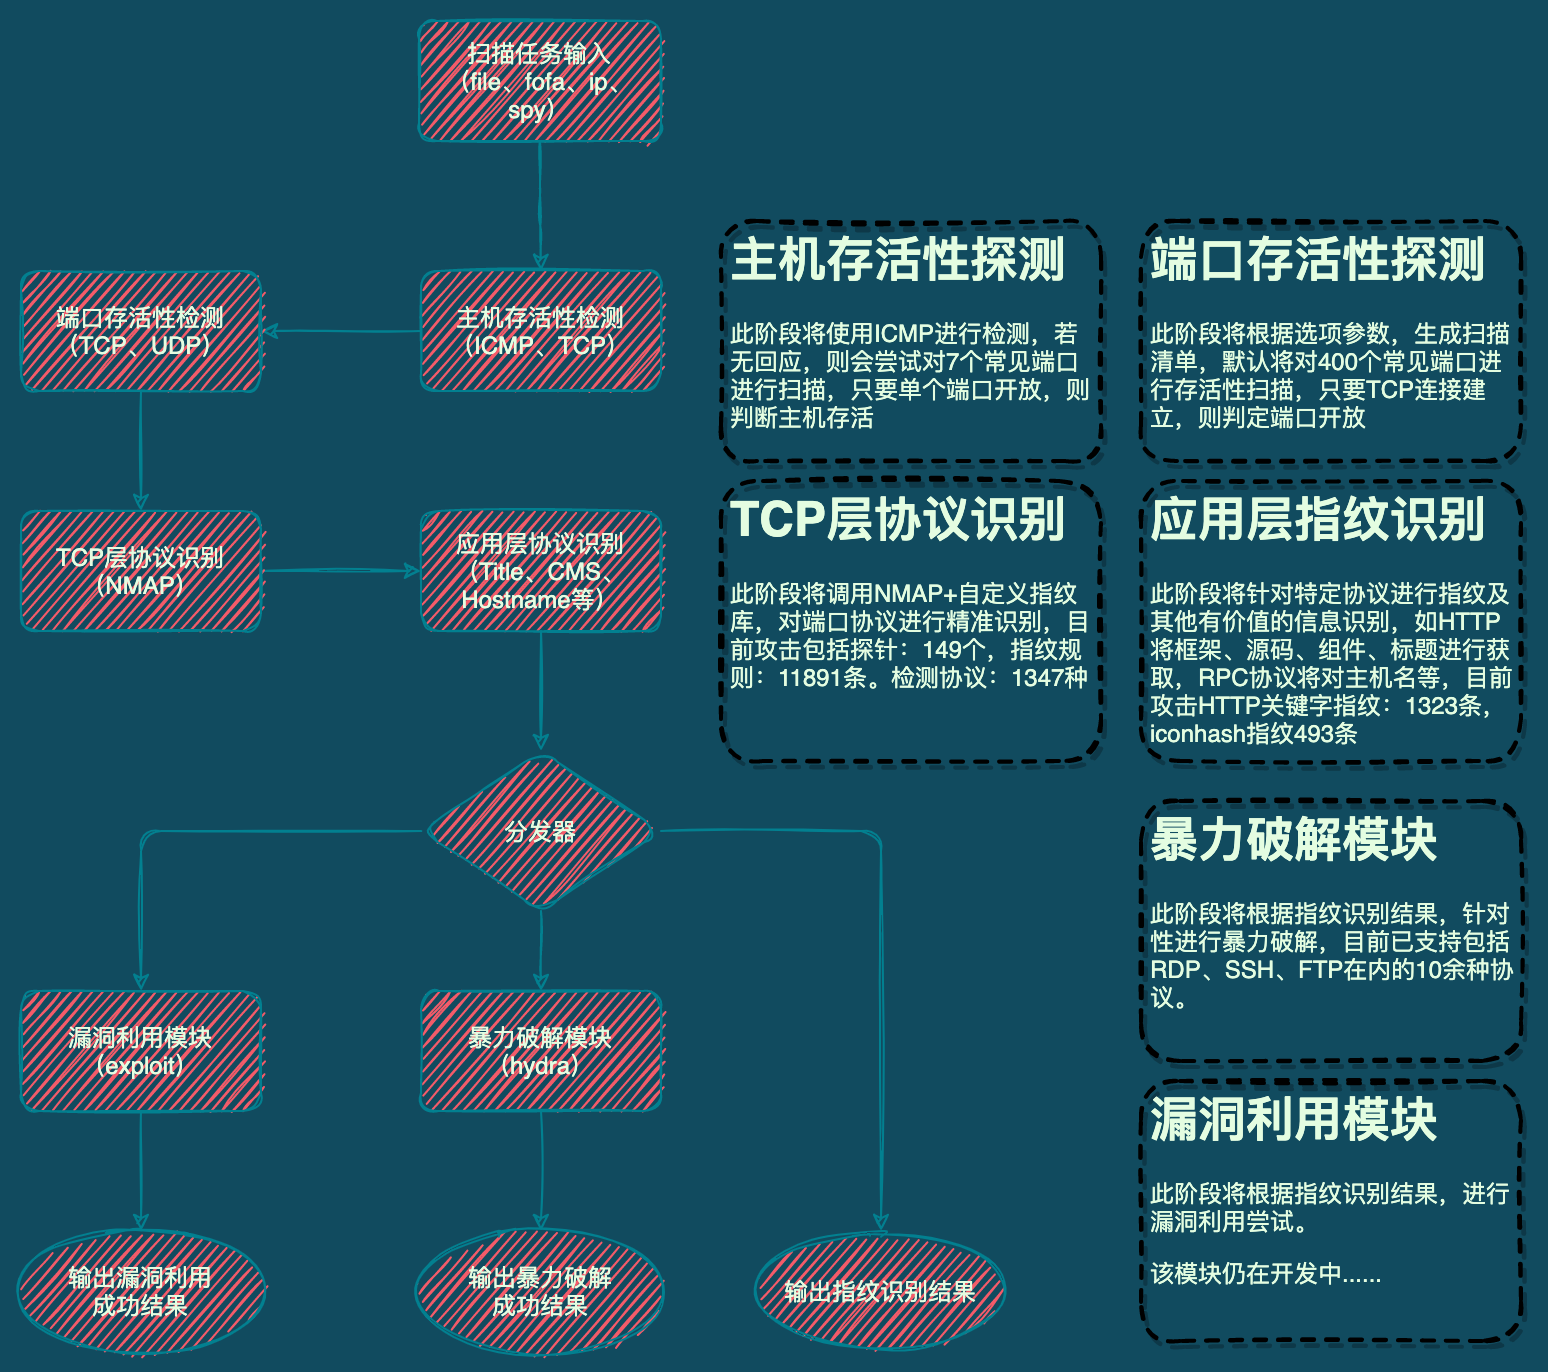

The diagram above was exported from draw.io. Its source (the exported page's mxGraphModel, read from the mxfile embedded in the PNG):
<mxGraphModel dx="1113" dy="702" grid="1" gridSize="10" guides="1" tooltips="1" connect="1" arrows="1" fold="1" page="1" pageScale="1" pageWidth="827" pageHeight="1169" background="#114B5F" math="0" shadow="0">
  <root>
    <mxCell id="0" />
    <mxCell id="1" parent="0" />
    <mxCell id="4VTdbfI-v7u9haXM0wco-5" value="" style="edgeStyle=orthogonalEdgeStyle;orthogonalLoop=1;jettySize=auto;html=1;labelBackgroundColor=#114B5F;strokeColor=#028090;fontColor=#E4FDE1;sketch=1;" parent="1" source="4VTdbfI-v7u9haXM0wco-1" target="4VTdbfI-v7u9haXM0wco-2" edge="1">
      <mxGeometry relative="1" as="geometry" />
    </mxCell>
    <mxCell id="4VTdbfI-v7u9haXM0wco-1" value="主机存活性检测&lt;br&gt;（ICMP、TCP）" style="whiteSpace=wrap;html=1;fillColor=#F45B69;strokeColor=#028090;fontColor=#E4FDE1;rounded=1;sketch=1;" parent="1" vertex="1">
      <mxGeometry x="250" y="155" width="120" height="60" as="geometry" />
    </mxCell>
    <mxCell id="4VTdbfI-v7u9haXM0wco-6" value="" style="edgeStyle=orthogonalEdgeStyle;orthogonalLoop=1;jettySize=auto;html=1;labelBackgroundColor=#114B5F;strokeColor=#028090;fontColor=#E4FDE1;sketch=1;" parent="1" source="4VTdbfI-v7u9haXM0wco-2" target="4VTdbfI-v7u9haXM0wco-3" edge="1">
      <mxGeometry relative="1" as="geometry" />
    </mxCell>
    <mxCell id="4VTdbfI-v7u9haXM0wco-2" value="端口存活性检测&lt;br&gt;（TCP、UDP）" style="whiteSpace=wrap;html=1;fillColor=#F45B69;strokeColor=#028090;fontColor=#E4FDE1;rounded=1;sketch=1;" parent="1" vertex="1">
      <mxGeometry x="50" y="155" width="120" height="60" as="geometry" />
    </mxCell>
    <mxCell id="4VTdbfI-v7u9haXM0wco-7" value="" style="edgeStyle=orthogonalEdgeStyle;orthogonalLoop=1;jettySize=auto;html=1;labelBackgroundColor=#114B5F;strokeColor=#028090;fontColor=#E4FDE1;sketch=1;" parent="1" source="4VTdbfI-v7u9haXM0wco-3" target="4VTdbfI-v7u9haXM0wco-4" edge="1">
      <mxGeometry relative="1" as="geometry" />
    </mxCell>
    <mxCell id="4VTdbfI-v7u9haXM0wco-3" value="TCP层协议识别&lt;br&gt;（NMAP）" style="whiteSpace=wrap;html=1;fillColor=#F45B69;strokeColor=#028090;fontColor=#E4FDE1;rounded=1;sketch=1;" parent="1" vertex="1">
      <mxGeometry x="50" y="275" width="120" height="60" as="geometry" />
    </mxCell>
    <mxCell id="4VTdbfI-v7u9haXM0wco-12" value="" style="edgeStyle=orthogonalEdgeStyle;orthogonalLoop=1;jettySize=auto;html=1;labelBackgroundColor=#114B5F;strokeColor=#028090;fontColor=#E4FDE1;sketch=1;exitX=1;exitY=0.5;exitDx=0;exitDy=0;" parent="1" source="4VTdbfI-v7u9haXM0wco-13" target="4VTdbfI-v7u9haXM0wco-11" edge="1">
      <mxGeometry relative="1" as="geometry" />
    </mxCell>
    <mxCell id="4VTdbfI-v7u9haXM0wco-14" value="" style="edgeStyle=orthogonalEdgeStyle;orthogonalLoop=1;jettySize=auto;html=1;labelBackgroundColor=#114B5F;strokeColor=#028090;fontColor=#E4FDE1;sketch=1;" parent="1" source="4VTdbfI-v7u9haXM0wco-4" target="4VTdbfI-v7u9haXM0wco-13" edge="1">
      <mxGeometry relative="1" as="geometry" />
    </mxCell>
    <mxCell id="4VTdbfI-v7u9haXM0wco-4" value="应用层协议识别&lt;br&gt;（Title、CMS、Hostname等）" style="whiteSpace=wrap;html=1;fillColor=#F45B69;strokeColor=#028090;fontColor=#E4FDE1;rounded=1;sketch=1;" parent="1" vertex="1">
      <mxGeometry x="250" y="275" width="120" height="60" as="geometry" />
    </mxCell>
    <mxCell id="4VTdbfI-v7u9haXM0wco-11" value="输出指纹识别结果" style="ellipse;whiteSpace=wrap;html=1;fillColor=#F45B69;strokeColor=#028090;fontColor=#E4FDE1;rounded=1;sketch=1;" parent="1" vertex="1">
      <mxGeometry x="420" y="635" width="120" height="60" as="geometry" />
    </mxCell>
    <mxCell id="4VTdbfI-v7u9haXM0wco-16" value="" style="edgeStyle=orthogonalEdgeStyle;orthogonalLoop=1;jettySize=auto;html=1;labelBackgroundColor=#114B5F;strokeColor=#028090;fontColor=#E4FDE1;sketch=1;" parent="1" source="4VTdbfI-v7u9haXM0wco-13" target="4VTdbfI-v7u9haXM0wco-15" edge="1">
      <mxGeometry relative="1" as="geometry" />
    </mxCell>
    <mxCell id="4VTdbfI-v7u9haXM0wco-18" value="" style="edgeStyle=orthogonalEdgeStyle;orthogonalLoop=1;jettySize=auto;html=1;labelBackgroundColor=#114B5F;strokeColor=#028090;fontColor=#E4FDE1;sketch=1;" parent="1" source="4VTdbfI-v7u9haXM0wco-13" target="4VTdbfI-v7u9haXM0wco-17" edge="1">
      <mxGeometry relative="1" as="geometry" />
    </mxCell>
    <mxCell id="4VTdbfI-v7u9haXM0wco-13" value="分发器" style="rhombus;whiteSpace=wrap;html=1;fillColor=#F45B69;strokeColor=#028090;fontColor=#E4FDE1;rounded=1;sketch=1;" parent="1" vertex="1">
      <mxGeometry x="250" y="395" width="120" height="80" as="geometry" />
    </mxCell>
    <mxCell id="4VTdbfI-v7u9haXM0wco-20" value="" style="edgeStyle=orthogonalEdgeStyle;orthogonalLoop=1;jettySize=auto;html=1;labelBackgroundColor=#114B5F;strokeColor=#028090;fontColor=#E4FDE1;sketch=1;" parent="1" source="4VTdbfI-v7u9haXM0wco-15" target="4VTdbfI-v7u9haXM0wco-19" edge="1">
      <mxGeometry relative="1" as="geometry" />
    </mxCell>
    <mxCell id="4VTdbfI-v7u9haXM0wco-15" value="暴力破解模块&lt;br&gt;（hydra）" style="whiteSpace=wrap;html=1;fillColor=#F45B69;strokeColor=#028090;fontColor=#E4FDE1;rounded=1;sketch=1;" parent="1" vertex="1">
      <mxGeometry x="250" y="515" width="120" height="60" as="geometry" />
    </mxCell>
    <mxCell id="4VTdbfI-v7u9haXM0wco-22" value="" style="edgeStyle=orthogonalEdgeStyle;orthogonalLoop=1;jettySize=auto;html=1;labelBackgroundColor=#114B5F;strokeColor=#028090;fontColor=#E4FDE1;sketch=1;" parent="1" source="4VTdbfI-v7u9haXM0wco-17" target="4VTdbfI-v7u9haXM0wco-21" edge="1">
      <mxGeometry relative="1" as="geometry" />
    </mxCell>
    <mxCell id="4VTdbfI-v7u9haXM0wco-17" value="漏洞利用模块&lt;br&gt;（exploit）" style="whiteSpace=wrap;html=1;fillColor=#F45B69;strokeColor=#028090;fontColor=#E4FDE1;rounded=1;sketch=1;" parent="1" vertex="1">
      <mxGeometry x="50" y="515" width="120" height="60" as="geometry" />
    </mxCell>
    <mxCell id="4VTdbfI-v7u9haXM0wco-19" value="输出暴力破解&lt;br&gt;成功结果" style="ellipse;whiteSpace=wrap;html=1;fillColor=#F45B69;strokeColor=#028090;fontColor=#E4FDE1;rounded=1;sketch=1;" parent="1" vertex="1">
      <mxGeometry x="250" y="635" width="120" height="60" as="geometry" />
    </mxCell>
    <mxCell id="4VTdbfI-v7u9haXM0wco-21" value="输出漏洞利用&lt;br&gt;成功结果" style="ellipse;whiteSpace=wrap;html=1;fillColor=#F45B69;strokeColor=#028090;fontColor=#E4FDE1;rounded=1;sketch=1;" parent="1" vertex="1">
      <mxGeometry x="50" y="635" width="120" height="60" as="geometry" />
    </mxCell>
    <mxCell id="4VTdbfI-v7u9haXM0wco-27" value="" style="edgeStyle=orthogonalEdgeStyle;orthogonalLoop=1;jettySize=auto;html=1;labelBackgroundColor=#114B5F;strokeColor=#028090;fontColor=#E4FDE1;sketch=1;" parent="1" source="4VTdbfI-v7u9haXM0wco-26" target="4VTdbfI-v7u9haXM0wco-1" edge="1">
      <mxGeometry relative="1" as="geometry" />
    </mxCell>
    <mxCell id="4VTdbfI-v7u9haXM0wco-26" value="扫描任务输入&lt;br&gt;（file、fofa、ip、spy）" style="whiteSpace=wrap;html=1;fillColor=#F45B69;strokeColor=#028090;fontColor=#E4FDE1;rounded=1;sketch=1;" parent="1" vertex="1">
      <mxGeometry x="249" y="30" width="121" height="60" as="geometry" />
    </mxCell>
    <mxCell id="W-dliy9nS_ERq4pSCN6X-3" value="&lt;h1&gt;应用层指纹识别&lt;/h1&gt;&lt;p&gt;此阶段将针对特定协议进行指纹及其他有价值的信息识别，如HTTP将框架、源码、组件、标题进行获取，RPC协议将对主机名等，目前攻击HTTP关键字指纹：1323条，iconhash指纹493条&lt;/p&gt;" style="text;html=1;strokeColor=default;fillColor=none;spacing=5;spacingTop=-20;whiteSpace=wrap;overflow=hidden;rounded=1;sketch=1;fontColor=#E4FDE1;dashed=1;strokeWidth=2;glass=1;shadow=1;" parent="1" vertex="1">
      <mxGeometry x="610" y="260" width="190" height="140" as="geometry" />
    </mxCell>
    <mxCell id="W-dliy9nS_ERq4pSCN6X-4" value="&lt;h1&gt;TCP层协议识别&lt;/h1&gt;&lt;p&gt;此阶段将调用NMAP+自定义指纹库，对端口协议进行精准识别，目前攻击包括探针：149个，指纹规则：11891条。检测协议：1347种&lt;/p&gt;" style="text;html=1;strokeColor=rgb(0, 0, 0);fillColor=none;spacing=5;spacingTop=-20;whiteSpace=wrap;overflow=hidden;rounded=1;sketch=1;fontColor=#E4FDE1;shadow=1;dashed=1;strokeWidth=2;glass=1;" parent="1" vertex="1">
      <mxGeometry x="400" y="260" width="190" height="140" as="geometry" />
    </mxCell>
    <mxCell id="W-dliy9nS_ERq4pSCN6X-5" value="&lt;h1&gt;端口存活性探测&lt;/h1&gt;&lt;p&gt;此阶段将根据选项参数，生成扫描清单，默认将对400个常见端口进行存活性扫描，只要TCP连接建立，则判定端口开放&lt;/p&gt;" style="text;html=1;strokeColor=rgb(0, 0, 0);fillColor=none;spacing=5;spacingTop=-20;whiteSpace=wrap;overflow=hidden;rounded=1;sketch=1;fontColor=#E4FDE1;shadow=1;dashed=1;strokeWidth=2;glass=1;" parent="1" vertex="1">
      <mxGeometry x="610" y="130" width="190" height="120" as="geometry" />
    </mxCell>
    <mxCell id="W-dliy9nS_ERq4pSCN6X-6" value="&lt;h1&gt;主机存活性探测&lt;/h1&gt;&lt;p&gt;此阶段将使用ICMP进行检测，若无回应，则会尝试对7个常见端口进行扫描，只要单个端口开放，则判断主机存活&lt;/p&gt;" style="text;html=1;strokeColor=rgb(0, 0, 0);fillColor=none;spacing=5;spacingTop=-20;whiteSpace=wrap;overflow=hidden;rounded=1;sketch=1;fontColor=#E4FDE1;shadow=1;dashed=1;strokeWidth=2;glass=1;" parent="1" vertex="1">
      <mxGeometry x="400" y="130" width="190" height="120" as="geometry" />
    </mxCell>
    <mxCell id="FhkQTkRTsVRpPKhyXm_x-1" value="&lt;h1&gt;暴力破解模块&lt;/h1&gt;&lt;p&gt;此阶段将根据指纹识别结果，针对性进行暴力破解，目前已支持包括RDP、SSH、FTP在内的10余种协议。&lt;/p&gt;" style="text;html=1;strokeColor=rgb(0, 0, 0);fillColor=none;spacing=5;spacingTop=-20;whiteSpace=wrap;overflow=hidden;rounded=1;sketch=1;fontColor=#E4FDE1;shadow=1;dashed=1;strokeWidth=2;glass=1;" parent="1" vertex="1">
      <mxGeometry x="610" y="420" width="190" height="130" as="geometry" />
    </mxCell>
    <mxCell id="FhkQTkRTsVRpPKhyXm_x-2" value="&lt;h1&gt;漏洞利用模块&lt;/h1&gt;&lt;p&gt;此阶段将根据指纹识别结果，进行漏洞利用尝试。&lt;/p&gt;&lt;p&gt;该模块仍在开发中......&lt;/p&gt;" style="text;html=1;strokeColor=rgb(0, 0, 0);fillColor=none;spacing=5;spacingTop=-20;whiteSpace=wrap;overflow=hidden;rounded=1;sketch=1;fontColor=#E4FDE1;shadow=1;dashed=1;strokeWidth=2;glass=1;" parent="1" vertex="1">
      <mxGeometry x="610" y="560" width="190" height="130" as="geometry" />
    </mxCell>
  </root>
</mxGraphModel>